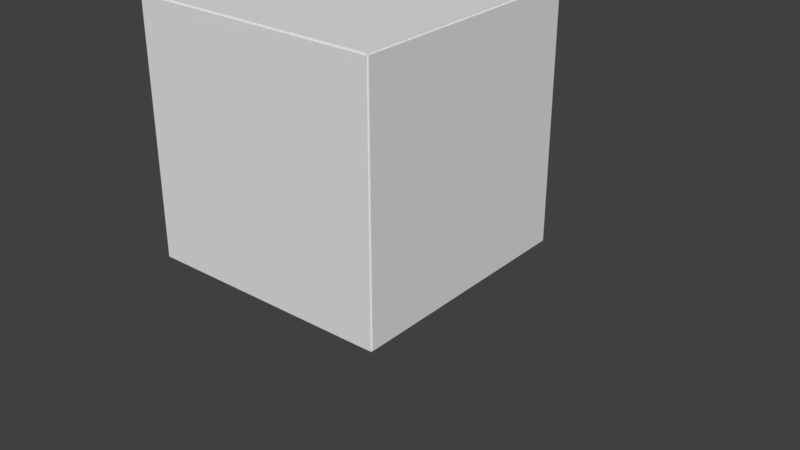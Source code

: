 # Source: Main_Menu_Cube.blend  (saved by Blender 2.79.0; exported with 4.5.12 LTS)
import bpy
from mathutils import Matrix  # noqa: F401  (used for matrix-valued properties, if any)

bpy.ops.wm.read_factory_settings(use_empty=True)
scene = bpy.context.scene
scene.name = 'Scene'

# ---- collections
col_collection_1 = bpy.data.collections.new('Collection 1'); scene.collection.children.link(col_collection_1)
col_collection_1.hide_render = True
col_collection_1.hide_viewport = True
col_collection_2 = bpy.data.collections.new('Collection 2'); scene.collection.children.link(col_collection_2)

# ---- world
world_world = bpy.data.worlds.new('World'); scene.world = world_world
world_world.color = (0.05088, 0.05088, 0.05088)
world_world.use_sun_shadow = False
world_world.sun_shadow_jitter_overblur = 0.0
world_world.cycles.sampling_method = 'MANUAL'

# ---- meshes
me_cube_005 = bpy.data.meshes.new('Cube.005')
me_cube_005.from_pydata([(-0.9857, -0.9857, 0.0), (-0.9857, 0.9857, 0.0), (0.9857, -0.9857, 0.0), (0.9857, 0.9857, 0.0)], [], [(1, 3, 2, 0)])
me_cube_005.materials.append(None)
me_cube_005.use_remesh_preserve_volume = False
me_cube_005.use_remesh_preserve_attributes = False
me_cube_005.use_mirror_vertex_groups = False
me_cube_005.update()
me_cube_004 = bpy.data.meshes.new('Cube.004')
me_cube_004.from_pydata([(-0.9857, 0.0, 1.971), (-0.9857, 0.0, 0.0), (0.9857, 0.0, 0.0), (0.9857, 0.0, 1.971)], [], [(2, 3, 0, 1)])
me_cube_004.materials.append(None)
me_cube_004.use_remesh_preserve_volume = False
me_cube_004.use_remesh_preserve_attributes = False
me_cube_004.use_mirror_vertex_groups = False
me_cube_004.update()
me_cube_006 = bpy.data.meshes.new('Cube.006')
me_cube_006.from_pydata([(-0.9857, 0.0, 0.0), (-0.9857, 1.971, 0.0), (0.9857, 0.0, 0.0), (0.9857, 1.971, 0.0)], [], [(3, 1, 0, 2)])
me_cube_006.materials.append(None)
me_cube_006.use_remesh_preserve_volume = False
me_cube_006.use_remesh_preserve_attributes = False
me_cube_006.use_mirror_vertex_groups = False
me_cube_006.update()
me_cube_002 = bpy.data.meshes.new('Cube.002')
me_cube_002.from_pydata([(-0.9857, 0.0, 0.0), (-0.9857, 0.0, -1.971), (0.9857, 0.0, -1.971), (0.9857, 0.0, 0.0)], [], [(1, 0, 3, 2)])
me_cube_002.materials.append(None)
me_cube_002.use_remesh_preserve_volume = False
me_cube_002.use_remesh_preserve_attributes = False
me_cube_002.use_mirror_vertex_groups = False
me_cube_002.update()
me_cube_003 = bpy.data.meshes.new('Cube.003')
me_cube_003.from_pydata([(0.0, 0.9857, 1.971), (0.0, -0.9857, 1.971), (0.0, -0.9857, 1.192e-07), (0.0, 0.9857, 1.192e-07)], [], [(2, 1, 0, 3)])
me_cube_003.materials.append(None)
me_cube_003.use_remesh_preserve_volume = False
me_cube_003.use_remesh_preserve_attributes = False
me_cube_003.use_mirror_vertex_groups = False
me_cube_003.update()
me_cube_001 = bpy.data.meshes.new('Cube.001')
me_cube_001.from_pydata([(0.0, 0.9857, 0.0), (0.0, 0.9857, 1.971), (0.0, -0.9857, 0.0), (0.0, -0.9857, 1.971)], [], [(0, 1, 3, 2)])
me_cube_001.materials.append(None)
me_cube_001.use_remesh_preserve_volume = False
me_cube_001.use_remesh_preserve_attributes = False
me_cube_001.use_mirror_vertex_groups = False
me_cube_001.update()
me_main_menu_cube = bpy.data.meshes.new('Main Menu Cube')
me_main_menu_cube.from_pydata([(-0.9857, -0.9857, 0.0), (-0.9857, 0.9857, 0.0), (0.9857, -0.9857, 0.0), (0.9857, 0.9857, 0.0), (1.0, 0.9857, 0.01427), (1.0, 0.9857, 1.986), (1.0, -0.9857, 0.01427), (1.0, -0.9857, 1.986), (-1.0, 0.9857, 1.986), (-1.0, -0.9857, 1.986), (-1.0, -0.9857, 0.01427), (-1.0, 0.9857, 0.01427), (-0.9857, -1.0, 1.986), (-0.9857, -1.0, 0.01427), (0.9857, -1.0, 0.01427), (0.9857, -1.0, 1.986), (-0.9857, -0.9857, 2.0), (-0.9857, 0.9857, 2.0), (0.9857, -0.9857, 2.0), (0.9857, 0.9857, 2.0), (-0.9857, 1.0, 1.986), (-0.9857, 1.0, 0.01427), (0.9857, 1.0, 0.01427), (0.9857, 1.0, 1.986)], [], [(1, 3, 2, 0), (4, 5, 7, 6), (10, 9, 8, 11), (14, 15, 12, 13), (19, 17, 16, 18), (21, 20, 23, 22)])
me_main_menu_cube.materials.append(None)
me_main_menu_cube.use_remesh_preserve_volume = False
me_main_menu_cube.use_remesh_preserve_attributes = False
me_main_menu_cube.use_mirror_vertex_groups = False
me_main_menu_cube.update()
arm_armature = bpy.data.armatures.new('Armature')  # bones are not reproduced

# ---- objects
ob_empty = bpy.data.objects.new('Empty', None)
ob_cube_004 = bpy.data.objects.new('Cube.004', me_cube_005)
ob_cube_003 = bpy.data.objects.new('Cube.003', me_cube_004)
ob_cube_005 = bpy.data.objects.new('Cube.005', me_cube_006)
ob_cube_001 = bpy.data.objects.new('Cube.001', me_cube_002)
ob_cube_002 = bpy.data.objects.new('Cube.002', me_cube_003)
ob_cube = bpy.data.objects.new('Cube', me_cube_001)
ob_armature = bpy.data.objects.new('Armature', arm_armature)
ob_main_menu_cube = bpy.data.objects.new('Main Menu Cube', me_main_menu_cube)

# ---- transforms, parenting, visibility, modifiers, constraints
ob_empty.location = (0.0, 0.0, 0.0)
ob_empty.rotation_euler = (1.571, -0.0, 0.0)
ob_empty.empty_image_offset = (0.0, 0.0)
ob_empty.lineart.crease_threshold = 0.0
ob_cube_004.parent = ob_empty
ob_cube_004.location = (0.0, 0.0, 0.0)
ob_cube_004.lineart.crease_threshold = 0.0
_m = ob_cube_004.modifiers.new('Solidify', 'SOLIDIFY')
_m.thickness = 0.1
_m.nonmanifold_thickness_mode = 'FIXED'
_m.nonmanifold_merge_threshold = 0.0003
ob_cube_003.parent = ob_cube_004
ob_cube_003.location = (0.0, -1.0, 0.01427)
ob_cube_003.lineart.crease_threshold = 0.0
_m = ob_cube_003.modifiers.new('Solidify', 'SOLIDIFY')
_m.thickness = 0.1
_m.nonmanifold_thickness_mode = 'FIXED'
_m.nonmanifold_merge_threshold = 0.0003
ob_cube_005.parent = ob_cube_003
ob_cube_005.matrix_parent_inverse = Matrix(((1.0, 0.0, 0.0, 0.0), (0.0, 1.0, 0.0, 1.0), (0.0, 0.0, 1.0, -0.01427), (0.0, 0.0, 0.0, 1.0)))
ob_cube_005.location = (0.0, -0.9857, 2.0)
ob_cube_005.lineart.crease_threshold = 0.0
_m = ob_cube_005.modifiers.new('Solidify', 'SOLIDIFY')
_m.thickness = 0.1
_m.nonmanifold_thickness_mode = 'FIXED'
_m.nonmanifold_merge_threshold = 0.0003
ob_cube_001.parent = ob_cube_005
ob_cube_001.matrix_parent_inverse = Matrix(((1.0, 0.0, 0.0, -0.0), (0.0, 1.0, 0.0, 0.9857), (0.0, 0.0, 1.0, -2.0), (0.0, 0.0, 0.0, 1.0)))
ob_cube_001.location = (0.0, 1.0, 1.986)
ob_cube_001.lineart.crease_threshold = 0.0
_m = ob_cube_001.modifiers.new('Solidify', 'SOLIDIFY')
_m.thickness = 0.1
_m.nonmanifold_thickness_mode = 'FIXED'
_m.nonmanifold_merge_threshold = 0.0003
ob_cube_002.parent = ob_cube_004
ob_cube_002.location = (-1.0, 0.0, 0.01427)
ob_cube_002.lineart.crease_threshold = 0.0
_m = ob_cube_002.modifiers.new('Solidify', 'SOLIDIFY')
_m.thickness = 0.1
_m.nonmanifold_thickness_mode = 'FIXED'
_m.nonmanifold_merge_threshold = 0.0003
ob_cube.parent = ob_cube_004
ob_cube.location = (1.0, 0.0, 0.01427)
ob_cube.lineart.crease_threshold = 0.0
_m = ob_cube.modifiers.new('Solidify', 'SOLIDIFY')
_m.thickness = 0.1
_m.nonmanifold_thickness_mode = 'FIXED'
_m.nonmanifold_merge_threshold = 0.0003
ob_armature.location = (0.0, 0.0, 0.0)
ob_armature.lineart.crease_threshold = 0.0
ob_main_menu_cube.parent = ob_armature
ob_main_menu_cube.location = (0.0, 0.0, 0.0)
ob_main_menu_cube.lineart.crease_threshold = 0.0
_vg = ob_main_menu_cube.vertex_groups.new(name='Bottom')
_vg.add([0, 1, 2, 3], 1.0, 'REPLACE')
_vg = ob_main_menu_cube.vertex_groups.new(name='Front')
_vg.add([12, 13, 14, 15], 1.0, 'REPLACE')
_vg = ob_main_menu_cube.vertex_groups.new(name='Top')
_vg.add([16, 17, 18, 19], 1.0, 'REPLACE')
_vg = ob_main_menu_cube.vertex_groups.new(name='Back')
_vg.add([20, 21, 22, 23], 1.0, 'REPLACE')
_vg = ob_main_menu_cube.vertex_groups.new(name='Right')
_vg.add([4, 5, 6, 7], 1.0, 'REPLACE')
_vg = ob_main_menu_cube.vertex_groups.new(name='Left')
_vg.add([8, 9, 10, 11], 1.0, 'REPLACE')
_m = ob_main_menu_cube.modifiers.new('Solidify', 'SOLIDIFY')
_m.thickness = 0.1
_m.nonmanifold_thickness_mode = 'FIXED'
_m.nonmanifold_merge_threshold = 0.0003
_m = ob_main_menu_cube.modifiers.new('Armature', 'ARMATURE')
_m.object = ob_armature

# ---- collection membership
col_collection_1.objects.link(ob_empty)
col_collection_1.objects.link(ob_cube_004)
col_collection_1.objects.link(ob_cube_003)
col_collection_1.objects.link(ob_cube_005)
col_collection_1.objects.link(ob_cube_001)
col_collection_1.objects.link(ob_cube_002)
col_collection_1.objects.link(ob_cube)
col_collection_2.objects.link(ob_armature)
col_collection_2.objects.link(ob_main_menu_cube)

# ---- scene / render settings (as saved in the file)
scene.frame_start = 1; scene.frame_end = 250; scene.frame_set(1)
scene.render.engine = 'CYCLES'
scene.render.resolution_percentage = 50
scene.render.dither_intensity = 0.0
scene.cycles.use_denoising = False
scene.cycles.samples = 128
scene.cycles.sampling_pattern = 'TABULATED_SOBOL'
scene.cycles.use_adaptive_sampling = False
scene.cycles.use_light_tree = False
scene.cycles.blur_glossy = 0.0
scene.cycles.sample_clamp_indirect = 0.0
scene.view_settings.view_transform = 'Standard'
bpy.context.view_layer.update()

# ---- added for rendering (the .blend has no active camera and no usable light): camera, sun
cam_auto = bpy.data.cameras.new('AutoCamera')
cam_auto.lens = 50.0
cam_auto.sensor_width = 36.0
cam_auto.clip_end = 1000.0
ob_auto_camera = bpy.data.objects.new('AutoCamera', cam_auto)
scene.collection.objects.link(ob_auto_camera)
ob_auto_camera.location = (4.94818, -5.45209, 3.97281)
ob_auto_camera.rotation_euler = (1.09748, -7.21219e-08, 0.694738)
scene.camera = ob_auto_camera
light_auto_sun = bpy.data.lights.new('AutoSun', 'SUN')
light_auto_sun.energy = 3.0
light_auto_sun.angle = 0.0523599
ob_auto_sun = bpy.data.objects.new('AutoSun', light_auto_sun)
scene.collection.objects.link(ob_auto_sun)
ob_auto_sun.rotation_euler = (0.872665, 0.174533, 0.523599)
bpy.context.view_layer.update()
